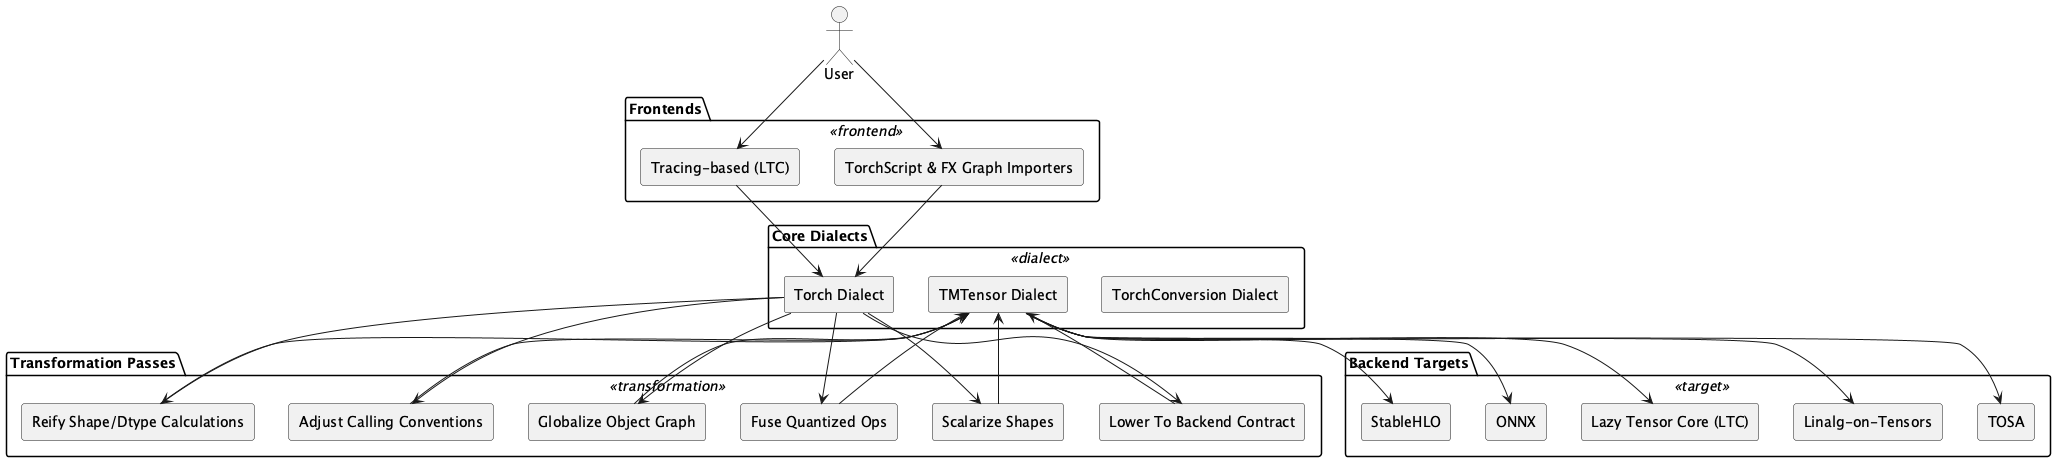

The diagram above was rendered by PlantUML. Its source (embedded in the PNG):
@startuml llvm_torch-mlir
skinparam rectangle {
  BackgroundColor<<frontend>> #d9e7fd
  BackgroundColor<<backend>> #d8f5d3
  BackgroundColor<<dialect>> #fddddd
  BackgroundColor<<transformation>> #fff1c9
  BackgroundColor<<target>> #f3e5ab
  Style roundrect
}
skinparam defaultTextAlignment center

actor "User" as user

package "Frontends" <<frontend>> {
  rectangle "Tracing-based (LTC)" as Tracing
  rectangle "TorchScript & FX Graph Importers" as TorchScriptFX
}

package "Core Dialects" <<dialect>> {
  rectangle "Torch Dialect" as TorchDialect
  rectangle "TMTensor Dialect" as TMTensorDialect
  rectangle "TorchConversion Dialect" as TorchConversionDialect
}

package "Transformation Passes" <<transformation>> {
  rectangle "Reify Shape/Dtype Calculations" as ReifyShape
  rectangle "Adjust Calling Conventions" as AdjustCalling
  rectangle "Globalize Object Graph" as GlobalizeObject
  rectangle "Fuse Quantized Ops" as FuseOps
  rectangle "Scalarize Shapes" as ScalarizeShapes
  rectangle "Lower To Backend Contract" as LowerBackend
}

package "Backend Targets" <<target>> {
  rectangle "Linalg-on-Tensors" as Linalg
  rectangle "TOSA" as TOSA
  rectangle "StableHLO" as StableHLO
  rectangle "ONNX" as ONNX
  rectangle "Lazy Tensor Core (LTC)" as LazyTensor
}

user --> Tracing
user --> TorchScriptFX

Tracing --> TorchDialect
TorchScriptFX --> TorchDialect

TorchDialect --> ReifyShape
TorchDialect --> AdjustCalling
TorchDialect --> GlobalizeObject
TorchDialect --> FuseOps
TorchDialect --> ScalarizeShapes
TorchDialect --> LowerBackend

ReifyShape --> TMTensorDialect
AdjustCalling --> TMTensorDialect
GlobalizeObject --> TMTensorDialect
FuseOps --> TMTensorDialect
ScalarizeShapes --> TMTensorDialect
LowerBackend --> TMTensorDialect

TMTensorDialect --> Linalg
TMTensorDialect --> TOSA
TMTensorDialect --> StableHLO
TMTensorDialect --> ONNX
TMTensorDialect --> LazyTensor

@enduml